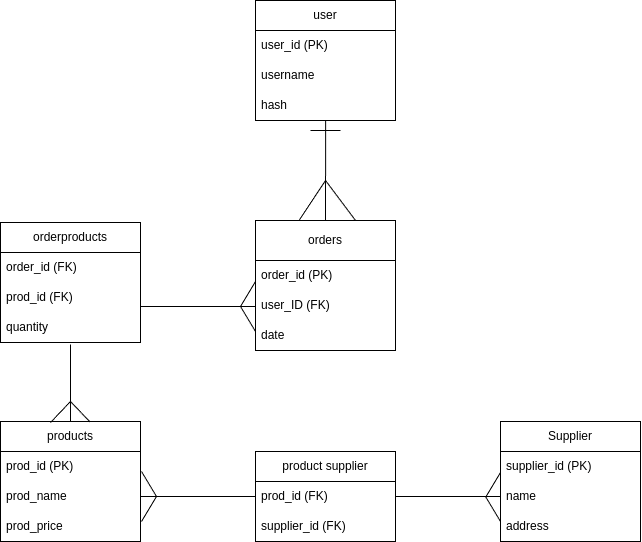

The diagram above was exported from draw.io. Its source (the exported page's mxGraphModel, read from the mxfile embedded in the PNG):
<mxGraphModel dx="1087" dy="816" grid="1" gridSize="10" guides="1" tooltips="1" connect="1" arrows="1" fold="1" page="1" pageScale="1" pageWidth="850" pageHeight="1100" math="0" shadow="0">
  <root>
    <mxCell id="0" />
    <mxCell id="1" parent="0" />
    <mxCell id="F19Yw29I9o07G_eGkShs-3" value="user" style="swimlane;fontStyle=0;childLayout=stackLayout;horizontal=1;startSize=30;horizontalStack=0;resizeParent=1;resizeParentMax=0;resizeLast=0;collapsible=1;marginBottom=0;whiteSpace=wrap;html=1;" parent="1" vertex="1">
      <mxGeometry x="355" y="16" width="140" height="120" as="geometry" />
    </mxCell>
    <mxCell id="F19Yw29I9o07G_eGkShs-4" value="user_id (PK)" style="text;strokeColor=none;fillColor=none;align=left;verticalAlign=middle;spacingLeft=4;spacingRight=4;overflow=hidden;points=[[0,0.5],[1,0.5]];portConstraint=eastwest;rotatable=0;whiteSpace=wrap;html=1;" parent="F19Yw29I9o07G_eGkShs-3" vertex="1">
      <mxGeometry y="30" width="140" height="30" as="geometry" />
    </mxCell>
    <mxCell id="F19Yw29I9o07G_eGkShs-5" value="username" style="text;strokeColor=none;fillColor=none;align=left;verticalAlign=middle;spacingLeft=4;spacingRight=4;overflow=hidden;points=[[0,0.5],[1,0.5]];portConstraint=eastwest;rotatable=0;whiteSpace=wrap;html=1;" parent="F19Yw29I9o07G_eGkShs-3" vertex="1">
      <mxGeometry y="60" width="140" height="30" as="geometry" />
    </mxCell>
    <mxCell id="F19Yw29I9o07G_eGkShs-6" value="hash" style="text;strokeColor=none;fillColor=none;align=left;verticalAlign=middle;spacingLeft=4;spacingRight=4;overflow=hidden;points=[[0,0.5],[1,0.5]];portConstraint=eastwest;rotatable=0;whiteSpace=wrap;html=1;" parent="F19Yw29I9o07G_eGkShs-3" vertex="1">
      <mxGeometry y="90" width="140" height="30" as="geometry" />
    </mxCell>
    <mxCell id="F19Yw29I9o07G_eGkShs-9" value="products" style="swimlane;fontStyle=0;childLayout=stackLayout;horizontal=1;startSize=30;horizontalStack=0;resizeParent=1;resizeParentMax=0;resizeLast=0;collapsible=1;marginBottom=0;whiteSpace=wrap;html=1;" parent="1" vertex="1">
      <mxGeometry x="100" y="437" width="140" height="120" as="geometry" />
    </mxCell>
    <mxCell id="F19Yw29I9o07G_eGkShs-10" value="prod_id (PK)" style="text;strokeColor=none;fillColor=none;align=left;verticalAlign=middle;spacingLeft=4;spacingRight=4;overflow=hidden;points=[[0,0.5],[1,0.5]];portConstraint=eastwest;rotatable=0;whiteSpace=wrap;html=1;" parent="F19Yw29I9o07G_eGkShs-9" vertex="1">
      <mxGeometry y="30" width="140" height="30" as="geometry" />
    </mxCell>
    <mxCell id="F19Yw29I9o07G_eGkShs-11" value="prod_name" style="text;strokeColor=none;fillColor=none;align=left;verticalAlign=middle;spacingLeft=4;spacingRight=4;overflow=hidden;points=[[0,0.5],[1,0.5]];portConstraint=eastwest;rotatable=0;whiteSpace=wrap;html=1;" parent="F19Yw29I9o07G_eGkShs-9" vertex="1">
      <mxGeometry y="60" width="140" height="30" as="geometry" />
    </mxCell>
    <mxCell id="F19Yw29I9o07G_eGkShs-12" value="prod_price" style="text;strokeColor=none;fillColor=none;align=left;verticalAlign=middle;spacingLeft=4;spacingRight=4;overflow=hidden;points=[[0,0.5],[1,0.5]];portConstraint=eastwest;rotatable=0;whiteSpace=wrap;html=1;" parent="F19Yw29I9o07G_eGkShs-9" vertex="1">
      <mxGeometry y="90" width="140" height="30" as="geometry" />
    </mxCell>
    <mxCell id="F19Yw29I9o07G_eGkShs-20" value="Supplier" style="swimlane;fontStyle=0;childLayout=stackLayout;horizontal=1;startSize=30;horizontalStack=0;resizeParent=1;resizeParentMax=0;resizeLast=0;collapsible=1;marginBottom=0;whiteSpace=wrap;html=1;" parent="1" vertex="1">
      <mxGeometry x="600" y="437" width="140" height="120" as="geometry" />
    </mxCell>
    <mxCell id="F19Yw29I9o07G_eGkShs-21" value="supplier_id (PK)" style="text;strokeColor=none;fillColor=none;align=left;verticalAlign=middle;spacingLeft=4;spacingRight=4;overflow=hidden;points=[[0,0.5],[1,0.5]];portConstraint=eastwest;rotatable=0;whiteSpace=wrap;html=1;" parent="F19Yw29I9o07G_eGkShs-20" vertex="1">
      <mxGeometry y="30" width="140" height="30" as="geometry" />
    </mxCell>
    <mxCell id="F19Yw29I9o07G_eGkShs-22" value="name" style="text;strokeColor=none;fillColor=none;align=left;verticalAlign=middle;spacingLeft=4;spacingRight=4;overflow=hidden;points=[[0,0.5],[1,0.5]];portConstraint=eastwest;rotatable=0;whiteSpace=wrap;html=1;" parent="F19Yw29I9o07G_eGkShs-20" vertex="1">
      <mxGeometry y="60" width="140" height="30" as="geometry" />
    </mxCell>
    <mxCell id="F19Yw29I9o07G_eGkShs-23" value="address" style="text;strokeColor=none;fillColor=none;align=left;verticalAlign=middle;spacingLeft=4;spacingRight=4;overflow=hidden;points=[[0,0.5],[1,0.5]];portConstraint=eastwest;rotatable=0;whiteSpace=wrap;html=1;" parent="F19Yw29I9o07G_eGkShs-20" vertex="1">
      <mxGeometry y="90" width="140" height="30" as="geometry" />
    </mxCell>
    <mxCell id="F19Yw29I9o07G_eGkShs-24" value="product supplier" style="swimlane;fontStyle=0;childLayout=stackLayout;horizontal=1;startSize=30;horizontalStack=0;resizeParent=1;resizeParentMax=0;resizeLast=0;collapsible=1;marginBottom=0;whiteSpace=wrap;html=1;" parent="1" vertex="1">
      <mxGeometry x="355" y="467" width="140" height="90" as="geometry" />
    </mxCell>
    <mxCell id="F19Yw29I9o07G_eGkShs-25" value="prod_id (FK)" style="text;strokeColor=none;fillColor=none;align=left;verticalAlign=middle;spacingLeft=4;spacingRight=4;overflow=hidden;points=[[0,0.5],[1,0.5]];portConstraint=eastwest;rotatable=0;whiteSpace=wrap;html=1;" parent="F19Yw29I9o07G_eGkShs-24" vertex="1">
      <mxGeometry y="30" width="140" height="30" as="geometry" />
    </mxCell>
    <mxCell id="F19Yw29I9o07G_eGkShs-26" value="supplier_id (FK)" style="text;strokeColor=none;fillColor=none;align=left;verticalAlign=middle;spacingLeft=4;spacingRight=4;overflow=hidden;points=[[0,0.5],[1,0.5]];portConstraint=eastwest;rotatable=0;whiteSpace=wrap;html=1;" parent="F19Yw29I9o07G_eGkShs-24" vertex="1">
      <mxGeometry y="60" width="140" height="30" as="geometry" />
    </mxCell>
    <mxCell id="hXkkw1wKfoiAofKJ_fiY-1" value="orders" style="swimlane;fontStyle=0;childLayout=stackLayout;horizontal=1;startSize=40;horizontalStack=0;resizeParent=1;resizeParentMax=0;resizeLast=0;collapsible=1;marginBottom=0;whiteSpace=wrap;html=1;" vertex="1" parent="1">
      <mxGeometry x="355" y="236" width="140" height="130" as="geometry" />
    </mxCell>
    <mxCell id="hXkkw1wKfoiAofKJ_fiY-2" value="order_id (PK)" style="text;strokeColor=none;fillColor=none;align=left;verticalAlign=middle;spacingLeft=4;spacingRight=4;overflow=hidden;points=[[0,0.5],[1,0.5]];portConstraint=eastwest;rotatable=0;whiteSpace=wrap;html=1;" vertex="1" parent="hXkkw1wKfoiAofKJ_fiY-1">
      <mxGeometry y="40" width="140" height="30" as="geometry" />
    </mxCell>
    <mxCell id="hXkkw1wKfoiAofKJ_fiY-7" value="user_ID (FK)" style="text;strokeColor=none;fillColor=none;align=left;verticalAlign=middle;spacingLeft=4;spacingRight=4;overflow=hidden;points=[[0,0.5],[1,0.5]];portConstraint=eastwest;rotatable=0;whiteSpace=wrap;html=1;" vertex="1" parent="hXkkw1wKfoiAofKJ_fiY-1">
      <mxGeometry y="70" width="140" height="30" as="geometry" />
    </mxCell>
    <mxCell id="hXkkw1wKfoiAofKJ_fiY-5" value="date" style="text;strokeColor=none;fillColor=none;align=left;verticalAlign=middle;spacingLeft=4;spacingRight=4;overflow=hidden;points=[[0,0.5],[1,0.5]];portConstraint=eastwest;rotatable=0;whiteSpace=wrap;html=1;" vertex="1" parent="hXkkw1wKfoiAofKJ_fiY-1">
      <mxGeometry y="100" width="140" height="30" as="geometry" />
    </mxCell>
    <mxCell id="hXkkw1wKfoiAofKJ_fiY-9" value="" style="endArrow=none;html=1;rounded=0;entryX=0.501;entryY=1.015;entryDx=0;entryDy=0;entryPerimeter=0;exitX=0.5;exitY=0;exitDx=0;exitDy=0;" edge="1" parent="1" source="hXkkw1wKfoiAofKJ_fiY-1" target="F19Yw29I9o07G_eGkShs-6">
      <mxGeometry width="50" height="50" relative="1" as="geometry">
        <mxPoint x="422" y="236" as="sourcePoint" />
        <mxPoint x="480" y="276" as="targetPoint" />
      </mxGeometry>
    </mxCell>
    <mxCell id="hXkkw1wKfoiAofKJ_fiY-10" value="" style="endArrow=none;html=1;rounded=0;exitX=0.314;exitY=-0.005;exitDx=0;exitDy=0;exitPerimeter=0;" edge="1" parent="1" source="hXkkw1wKfoiAofKJ_fiY-1">
      <mxGeometry width="50" height="50" relative="1" as="geometry">
        <mxPoint x="440" y="246" as="sourcePoint" />
        <mxPoint x="425" y="196" as="targetPoint" />
      </mxGeometry>
    </mxCell>
    <mxCell id="hXkkw1wKfoiAofKJ_fiY-11" value="" style="endArrow=none;html=1;rounded=0;exitX=0.75;exitY=0;exitDx=0;exitDy=0;" edge="1" parent="1">
      <mxGeometry width="50" height="50" relative="1" as="geometry">
        <mxPoint x="455" y="236" as="sourcePoint" />
        <mxPoint x="425" y="196" as="targetPoint" />
      </mxGeometry>
    </mxCell>
    <mxCell id="hXkkw1wKfoiAofKJ_fiY-12" value="" style="endArrow=none;html=1;rounded=0;" edge="1" parent="1">
      <mxGeometry width="50" height="50" relative="1" as="geometry">
        <mxPoint x="410" y="146" as="sourcePoint" />
        <mxPoint x="440" y="146" as="targetPoint" />
      </mxGeometry>
    </mxCell>
    <mxCell id="hXkkw1wKfoiAofKJ_fiY-13" value="" style="endArrow=none;html=1;rounded=0;entryX=0;entryY=0.5;entryDx=0;entryDy=0;" edge="1" parent="1">
      <mxGeometry width="50" height="50" relative="1" as="geometry">
        <mxPoint x="260" y="322" as="sourcePoint" />
        <mxPoint x="355" y="322" as="targetPoint" />
        <Array as="points">
          <mxPoint x="240" y="322" />
          <mxPoint x="260" y="322" />
        </Array>
      </mxGeometry>
    </mxCell>
    <mxCell id="hXkkw1wKfoiAofKJ_fiY-14" value="" style="endArrow=none;html=1;rounded=0;exitX=0.64;exitY=0.004;exitDx=0;exitDy=0;exitPerimeter=0;" edge="1" parent="1" source="F19Yw29I9o07G_eGkShs-9">
      <mxGeometry width="50" height="50" relative="1" as="geometry">
        <mxPoint x="400" y="287" as="sourcePoint" />
        <mxPoint x="170" y="417" as="targetPoint" />
      </mxGeometry>
    </mxCell>
    <mxCell id="hXkkw1wKfoiAofKJ_fiY-15" value="" style="endArrow=none;html=1;rounded=0;exitX=0.64;exitY=0.004;exitDx=0;exitDy=0;exitPerimeter=0;" edge="1" parent="1">
      <mxGeometry width="50" height="50" relative="1" as="geometry">
        <mxPoint x="170" y="417" as="sourcePoint" />
        <mxPoint x="150" y="438" as="targetPoint" />
      </mxGeometry>
    </mxCell>
    <mxCell id="hXkkw1wKfoiAofKJ_fiY-16" value="" style="endArrow=none;html=1;rounded=0;entryX=0;entryY=0.5;entryDx=0;entryDy=0;" edge="1" parent="1">
      <mxGeometry width="50" height="50" relative="1" as="geometry">
        <mxPoint x="340" y="322" as="sourcePoint" />
        <mxPoint x="355" y="297" as="targetPoint" />
      </mxGeometry>
    </mxCell>
    <mxCell id="hXkkw1wKfoiAofKJ_fiY-17" value="" style="endArrow=none;html=1;rounded=0;" edge="1" parent="1">
      <mxGeometry width="50" height="50" relative="1" as="geometry">
        <mxPoint x="355" y="347" as="sourcePoint" />
        <mxPoint x="340" y="322" as="targetPoint" />
      </mxGeometry>
    </mxCell>
    <mxCell id="hXkkw1wKfoiAofKJ_fiY-18" value="orderproducts" style="swimlane;fontStyle=0;childLayout=stackLayout;horizontal=1;startSize=30;horizontalStack=0;resizeParent=1;resizeParentMax=0;resizeLast=0;collapsible=1;marginBottom=0;whiteSpace=wrap;html=1;" vertex="1" parent="1">
      <mxGeometry x="100" y="238" width="140" height="120" as="geometry" />
    </mxCell>
    <mxCell id="hXkkw1wKfoiAofKJ_fiY-19" value="order_id (FK)" style="text;strokeColor=none;fillColor=none;align=left;verticalAlign=middle;spacingLeft=4;spacingRight=4;overflow=hidden;points=[[0,0.5],[1,0.5]];portConstraint=eastwest;rotatable=0;whiteSpace=wrap;html=1;" vertex="1" parent="hXkkw1wKfoiAofKJ_fiY-18">
      <mxGeometry y="30" width="140" height="30" as="geometry" />
    </mxCell>
    <mxCell id="hXkkw1wKfoiAofKJ_fiY-20" value="prod_id (FK)" style="text;strokeColor=none;fillColor=none;align=left;verticalAlign=middle;spacingLeft=4;spacingRight=4;overflow=hidden;points=[[0,0.5],[1,0.5]];portConstraint=eastwest;rotatable=0;whiteSpace=wrap;html=1;" vertex="1" parent="hXkkw1wKfoiAofKJ_fiY-18">
      <mxGeometry y="60" width="140" height="30" as="geometry" />
    </mxCell>
    <mxCell id="hXkkw1wKfoiAofKJ_fiY-21" value="quantity" style="text;strokeColor=none;fillColor=none;align=left;verticalAlign=middle;spacingLeft=4;spacingRight=4;overflow=hidden;points=[[0,0.5],[1,0.5]];portConstraint=eastwest;rotatable=0;whiteSpace=wrap;html=1;" vertex="1" parent="hXkkw1wKfoiAofKJ_fiY-18">
      <mxGeometry y="90" width="140" height="30" as="geometry" />
    </mxCell>
    <mxCell id="hXkkw1wKfoiAofKJ_fiY-22" value="" style="endArrow=none;html=1;rounded=0;entryX=0.5;entryY=0;entryDx=0;entryDy=0;" edge="1" parent="1" target="F19Yw29I9o07G_eGkShs-9">
      <mxGeometry width="50" height="50" relative="1" as="geometry">
        <mxPoint x="170" y="360" as="sourcePoint" />
        <mxPoint x="365" y="325" as="targetPoint" />
        <Array as="points">
          <mxPoint x="170" y="360" />
        </Array>
      </mxGeometry>
    </mxCell>
    <mxCell id="hXkkw1wKfoiAofKJ_fiY-23" value="" style="endArrow=none;html=1;rounded=0;exitX=1;exitY=0.5;exitDx=0;exitDy=0;entryX=0;entryY=0.5;entryDx=0;entryDy=0;" edge="1" parent="1" source="F19Yw29I9o07G_eGkShs-25" target="F19Yw29I9o07G_eGkShs-22">
      <mxGeometry width="50" height="50" relative="1" as="geometry">
        <mxPoint x="550" y="367" as="sourcePoint" />
        <mxPoint x="600" y="317" as="targetPoint" />
      </mxGeometry>
    </mxCell>
    <mxCell id="hXkkw1wKfoiAofKJ_fiY-24" value="" style="endArrow=none;html=1;rounded=0;exitX=1;exitY=0.5;exitDx=0;exitDy=0;entryX=0;entryY=0.5;entryDx=0;entryDy=0;" edge="1" parent="1" source="F19Yw29I9o07G_eGkShs-11" target="F19Yw29I9o07G_eGkShs-25">
      <mxGeometry width="50" height="50" relative="1" as="geometry">
        <mxPoint x="505" y="522" as="sourcePoint" />
        <mxPoint x="610" y="522" as="targetPoint" />
      </mxGeometry>
    </mxCell>
    <mxCell id="hXkkw1wKfoiAofKJ_fiY-25" value="" style="endArrow=none;html=1;rounded=0;" edge="1" parent="1">
      <mxGeometry width="50" height="50" relative="1" as="geometry">
        <mxPoint x="241" y="537" as="sourcePoint" />
        <mxPoint x="256" y="512" as="targetPoint" />
      </mxGeometry>
    </mxCell>
    <mxCell id="hXkkw1wKfoiAofKJ_fiY-26" value="" style="endArrow=none;html=1;rounded=0;" edge="1" parent="1">
      <mxGeometry width="50" height="50" relative="1" as="geometry">
        <mxPoint x="256.0000000000002" y="512" as="sourcePoint" />
        <mxPoint x="241.00000000000023" y="487" as="targetPoint" />
      </mxGeometry>
    </mxCell>
    <mxCell id="hXkkw1wKfoiAofKJ_fiY-28" value="" style="endArrow=none;html=1;rounded=0;" edge="1" parent="1">
      <mxGeometry width="50" height="50" relative="1" as="geometry">
        <mxPoint x="600" y="537" as="sourcePoint" />
        <mxPoint x="585" y="512" as="targetPoint" />
      </mxGeometry>
    </mxCell>
    <mxCell id="hXkkw1wKfoiAofKJ_fiY-29" value="" style="endArrow=none;html=1;rounded=0;" edge="1" parent="1">
      <mxGeometry width="50" height="50" relative="1" as="geometry">
        <mxPoint x="585.0000000000002" y="513" as="sourcePoint" />
        <mxPoint x="600.0000000000002" y="488" as="targetPoint" />
      </mxGeometry>
    </mxCell>
  </root>
</mxGraphModel>